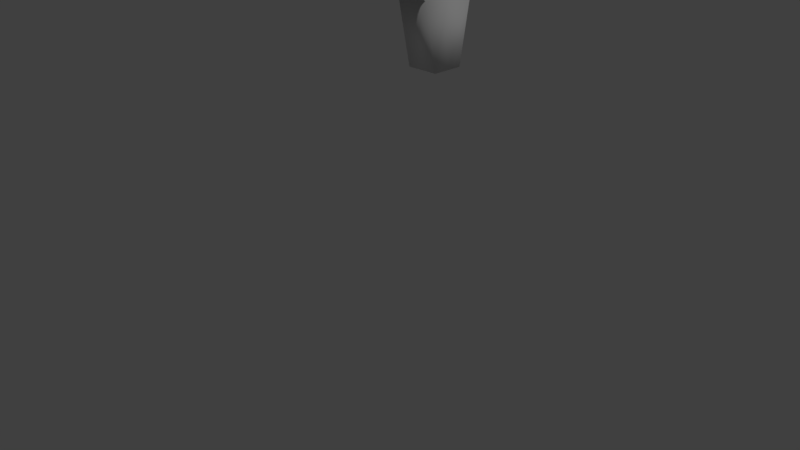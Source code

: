 # Source: upper-arm-left.blend  (saved by Blender 2.77.0; exported with 4.5.12 LTS)
import bpy
from mathutils import Matrix  # noqa: F401  (used for matrix-valued properties, if any)

bpy.ops.wm.read_factory_settings(use_empty=True)
scene = bpy.context.scene
scene.name = 'Scene'

# ---- collections
col_collection_1 = bpy.data.collections.new('Collection 1'); scene.collection.children.link(col_collection_1)

# ---- materials (node trees are filled in below, after node groups)
mat_material = bpy.data.materials.new('Material')
mat_material.alpha_threshold = 0.0
mat_material.use_transparent_shadow = False
mat_material.roughness = 0.5
mat_material.line_color = (0.0, 0.0, 0.0, 1.0)

# ---- material node trees

# ---- world
world_world = bpy.data.worlds.new('World'); scene.world = world_world
world_world.color = (0.05088, 0.05088, 0.05088)
world_world.use_sun_shadow = False
world_world.sun_shadow_jitter_overblur = 0.0
world_world.cycles.sampling_method = 'MANUAL'

# ---- cameras
cam_camera = bpy.data.cameras.new('Camera')
cam_camera.clip_end = 100.0
cam_camera.lens = 35.0
cam_camera.sensor_width = 32.0
cam_camera.sensor_height = 18.0
cam_camera.ortho_scale = 7.314
cam_camera.dof.focus_distance = 0.0
cam_camera.dof.aperture_fstop = 128.0

# ---- lights
light_lamp = bpy.data.lights.new('Lamp', 'POINT')
light_lamp.transmission_factor = 0.0
light_lamp.cutoff_distance = 30.0
light_lamp.energy = 100.0
light_lamp.shadow_buffer_clip_start = 1.001
light_lamp.shadow_soft_size = 0.1
light_lamp.shadow_maximum_resolution = 0.006
light_lamp.use_absolute_resolution = True

# ---- meshes
me_cube = bpy.data.meshes.new('Cube')
me_cube.from_pydata([(0.7564, 0.3333, 3.024), (0.7564, -0.3333, 3.024), (0.7564, 0.3333, 2.357), (0.7564, -0.3333, 2.357), (0.7564, 0.3333, 3.024), (0.7564, -0.3333, 3.024), (0.7564, 0.3333, 2.357), (0.7564, -0.3333, 2.357), (0.7547, 0.3333, 3.024), (0.7547, -0.3333, 3.024), (0.7547, 0.3333, 2.357), (0.7547, -0.3333, 2.357), (1.109, 0.1941, 3.024), (1.109, -0.1941, 3.024), (1.265, 0.3333, 2.357), (1.265, -0.3333, 2.357), (0.7547, -5.662e-07, 3.024), (0.7547, -4.172e-07, 2.357), (0.7547, 0.3333, 2.691), (0.7547, -0.3333, 2.691), (1.109, -1.013e-06, 3.024), (1.265, -8.643e-07, 2.357), (1.265, 0.3333, 2.691), (1.265, -0.3333, 2.691), (0.8784, 0.1941, 3.024), (0.8784, 0.3333, 2.357), (0.8784, -0.1941, 3.024), (0.8784, -0.3333, 2.357), (0.8784, -6.407e-07, 2.357), (0.8784, -0.3333, 2.691), (0.8784, -7.898e-07, 3.024), (1.265, -9.537e-07, 2.691), (0.8784, 0.3333, 2.691), (1.265, -8.643e-07, 2.357), (1.265, -0.3333, 2.357), (0.8784, -0.3333, 2.357), (1.265, 0.3333, 2.357), (0.8784, 0.3333, 2.357), (0.8784, -6.407e-07, 2.357), (1.265, -8.643e-07, 2.357), (1.265, -0.3333, 2.357), (0.8784, -0.3333, 2.357), (1.265, 0.3333, 2.357), (0.8784, 0.3333, 2.357), (0.8784, -6.407e-07, 2.357), (1.265, -5.623e-07, 1.587), (1.265, -0.1835, 1.587), (0.8784, -0.1835, 1.587), (1.265, 0.1835, 1.587), (0.8784, 0.1835, 1.587), (0.8784, -4.393e-07, 1.587)], [], [(1, 3, 7, 5), (3, 2, 6, 7), (0, 1, 5, 4), (2, 0, 4, 6), (32, 24, 12, 22), (4, 5, 9, 16, 8), (5, 7, 11, 19, 9), (7, 6, 10, 17, 11), (6, 4, 8, 18, 10), (15, 27, 35, 34), (31, 20, 13, 23), (30, 26, 13, 20), (29, 27, 15, 23), (27, 28, 38, 35), (11, 17, 28, 27), (17, 10, 25, 28), (26, 29, 23, 13), (9, 19, 29, 26), (19, 11, 27, 29), (24, 30, 20, 12), (8, 16, 30, 24), (16, 9, 26, 30), (21, 31, 23, 15), (14, 22, 31, 21), (22, 12, 20, 31), (25, 32, 22, 14), (10, 18, 32, 25), (18, 8, 24, 32), (34, 35, 41, 40), (28, 25, 37, 38), (21, 15, 34, 33), (14, 21, 33, 36), (25, 14, 36, 37), (40, 41, 47, 46), (43, 42, 48, 49), (35, 38, 44, 41), (36, 33, 39, 42), (33, 34, 40, 39), (38, 37, 43, 44), (37, 36, 42, 43), (41, 44, 50, 47), (42, 39, 45, 48), (39, 40, 46, 45), (44, 43, 49, 50), (46, 47, 50, 49, 48, 45)])
me_cube.polygons.foreach_set('use_smooth', [True] * 45)
me_cube.materials.append(mat_material)
me_cube.use_remesh_preserve_volume = False
me_cube.use_remesh_preserve_attributes = False
me_cube.use_mirror_vertex_groups = False
me_cube.update()

# ---- objects
ob_cube = bpy.data.objects.new('Cube', me_cube)
ob_lamp = bpy.data.objects.new('Lamp', light_lamp)
ob_camera = bpy.data.objects.new('Camera', cam_camera)

# ---- transforms, parenting, visibility, modifiers, constraints
ob_cube.location = (0.0, 0.0, 1.101)
ob_cube.lock_rotations_4d = False
ob_cube.empty_display_type = 'ARROWS'
ob_cube.lineart.crease_threshold = 0.0
ob_lamp.location = (4.076, 1.005, 5.904)
ob_lamp.rotation_euler = (0.6503, 0.05522, 1.866)
ob_lamp.lock_rotations_4d = False
ob_lamp.empty_display_type = 'ARROWS'
ob_lamp.color = (0.0, 0.0, 0.0, 0.0)
ob_lamp.lineart.crease_threshold = 0.0
ob_camera.location = (7.481, -6.508, 5.344)
ob_camera.rotation_euler = (1.109, 0.01082, 0.8149)
ob_camera.lock_rotations_4d = False
ob_camera.empty_display_type = 'ARROWS'
ob_camera.color = (0.0, 0.0, 0.0, 0.0)
ob_camera.display_type = 'WIRE'
ob_camera.lineart.crease_threshold = 0.0

# ---- collection membership
col_collection_1.objects.link(ob_cube)
col_collection_1.objects.link(ob_lamp)
col_collection_1.objects.link(ob_camera)

# ---- scene / render settings (as saved in the file)
scene.camera = ob_camera
scene.frame_start = 1; scene.frame_end = 250; scene.frame_set(1)
scene.render.engine = 'BLENDER_EEVEE_NEXT'
scene.render.resolution_percentage = 50
scene.render.dither_intensity = 0.0
scene.cycles.use_denoising = False
scene.cycles.samples = 128
scene.cycles.sampling_pattern = 'TABULATED_SOBOL'
scene.cycles.light_sampling_threshold = 0.0
scene.cycles.use_adaptive_sampling = False
scene.cycles.use_light_tree = False
scene.cycles.blur_glossy = 0.0
scene.cycles.sample_clamp_indirect = 0.0
scene.view_settings.view_transform = 'Standard'
bpy.context.view_layer.update()
